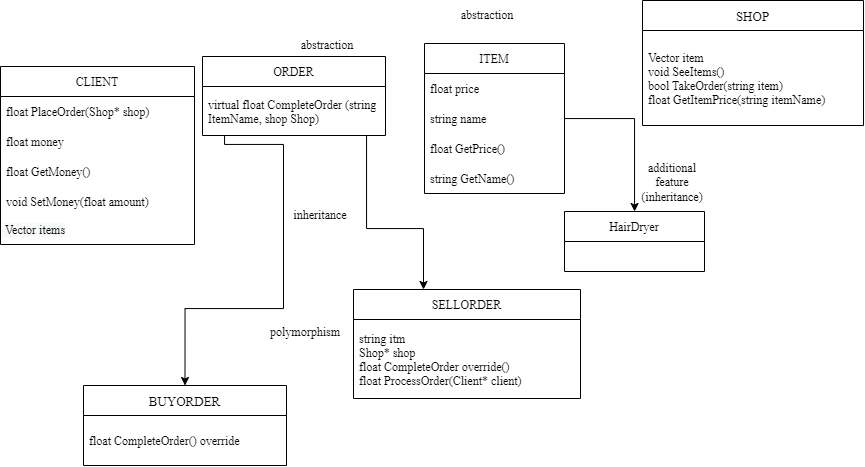

The diagram above was exported from draw.io. Its source (the exported page's mxGraphModel, read from the mxfile embedded in the PNG):
<mxGraphModel dx="2034" dy="502" grid="0" gridSize="10" guides="1" tooltips="1" connect="1" arrows="1" fold="1" page="1" pageScale="1" pageWidth="827" pageHeight="1169" math="0" shadow="0">
  <root>
    <mxCell id="0" />
    <mxCell id="1" parent="0" />
    <mxCell id="bFCymePtdIdJ6XvRuvuq-2" value="CLIENT" style="swimlane;fontStyle=0;childLayout=stackLayout;horizontal=1;startSize=30;horizontalStack=0;resizeParent=1;resizeParentMax=0;resizeLast=0;collapsible=1;marginBottom=0;fontFamily=Times New Roman;" vertex="1" parent="1">
      <mxGeometry x="-401" y="197" width="194" height="178" as="geometry" />
    </mxCell>
    <mxCell id="bFCymePtdIdJ6XvRuvuq-3" value="float PlaceOrder(Shop* shop)" style="text;strokeColor=none;fillColor=none;align=left;verticalAlign=middle;spacingLeft=4;spacingRight=4;overflow=hidden;points=[[0,0.5],[1,0.5]];portConstraint=eastwest;rotatable=0;fontFamily=Times New Roman;" vertex="1" parent="bFCymePtdIdJ6XvRuvuq-2">
      <mxGeometry y="30" width="194" height="30" as="geometry" />
    </mxCell>
    <mxCell id="bFCymePtdIdJ6XvRuvuq-4" value="float money" style="text;strokeColor=none;fillColor=none;align=left;verticalAlign=middle;spacingLeft=4;spacingRight=4;overflow=hidden;points=[[0,0.5],[1,0.5]];portConstraint=eastwest;rotatable=0;fontFamily=Times New Roman;" vertex="1" parent="bFCymePtdIdJ6XvRuvuq-2">
      <mxGeometry y="60" width="194" height="30" as="geometry" />
    </mxCell>
    <mxCell id="bFCymePtdIdJ6XvRuvuq-5" value="float GetMoney()" style="text;strokeColor=none;fillColor=none;align=left;verticalAlign=middle;spacingLeft=4;spacingRight=4;overflow=hidden;points=[[0,0.5],[1,0.5]];portConstraint=eastwest;rotatable=0;fontFamily=Times New Roman;" vertex="1" parent="bFCymePtdIdJ6XvRuvuq-2">
      <mxGeometry y="90" width="194" height="30" as="geometry" />
    </mxCell>
    <mxCell id="bFCymePtdIdJ6XvRuvuq-6" value="void SetMoney(float amount)" style="text;strokeColor=none;fillColor=none;align=left;verticalAlign=middle;spacingLeft=4;spacingRight=4;overflow=hidden;points=[[0,0.5],[1,0.5]];portConstraint=eastwest;rotatable=0;fontFamily=Times New Roman;" vertex="1" parent="bFCymePtdIdJ6XvRuvuq-2">
      <mxGeometry y="120" width="194" height="30" as="geometry" />
    </mxCell>
    <mxCell id="bFCymePtdIdJ6XvRuvuq-7" value="&lt;span style=&quot;color: rgb(0 , 0 , 0) ; font-size: 12px ; font-style: normal ; font-weight: 400 ; letter-spacing: normal ; text-align: left ; text-indent: 0px ; text-transform: none ; word-spacing: 0px ; background-color: rgb(248 , 249 , 250) ; display: inline ; float: none&quot;&gt;&amp;nbsp;Vector items&lt;/span&gt;" style="text;whiteSpace=wrap;html=1;fontFamily=Times New Roman;" vertex="1" parent="bFCymePtdIdJ6XvRuvuq-2">
      <mxGeometry y="150" width="194" height="28" as="geometry" />
    </mxCell>
    <mxCell id="bFCymePtdIdJ6XvRuvuq-8" value="BUYORDER" style="swimlane;fontStyle=0;childLayout=stackLayout;horizontal=1;startSize=30;horizontalStack=0;resizeParent=1;resizeParentMax=0;resizeLast=0;collapsible=1;marginBottom=0;fontSize=13;fontFamily=Times New Roman;" vertex="1" parent="1">
      <mxGeometry x="-318" y="516" width="203" height="80" as="geometry" />
    </mxCell>
    <mxCell id="bFCymePtdIdJ6XvRuvuq-9" value="float CompleteOrder() override" style="text;strokeColor=none;fillColor=none;align=left;verticalAlign=middle;spacingLeft=4;spacingRight=4;overflow=hidden;points=[[0,0.5],[1,0.5]];portConstraint=eastwest;rotatable=0;fontSize=12;fontFamily=Times New Roman;" vertex="1" parent="bFCymePtdIdJ6XvRuvuq-8">
      <mxGeometry y="30" width="203" height="50" as="geometry" />
    </mxCell>
    <mxCell id="bFCymePtdIdJ6XvRuvuq-10" value="ITEM" style="swimlane;fontStyle=0;childLayout=stackLayout;horizontal=1;startSize=30;horizontalStack=0;resizeParent=1;resizeParentMax=0;resizeLast=0;collapsible=1;marginBottom=0;fontFamily=Times New Roman;" vertex="1" parent="1">
      <mxGeometry x="23" y="174" width="140" height="150" as="geometry" />
    </mxCell>
    <mxCell id="bFCymePtdIdJ6XvRuvuq-11" value="float price" style="text;strokeColor=none;fillColor=none;align=left;verticalAlign=middle;spacingLeft=4;spacingRight=4;overflow=hidden;points=[[0,0.5],[1,0.5]];portConstraint=eastwest;rotatable=0;fontFamily=Times New Roman;" vertex="1" parent="bFCymePtdIdJ6XvRuvuq-10">
      <mxGeometry y="30" width="140" height="30" as="geometry" />
    </mxCell>
    <mxCell id="bFCymePtdIdJ6XvRuvuq-12" value="string name" style="text;strokeColor=none;fillColor=none;align=left;verticalAlign=middle;spacingLeft=4;spacingRight=4;overflow=hidden;points=[[0,0.5],[1,0.5]];portConstraint=eastwest;rotatable=0;fontFamily=Times New Roman;" vertex="1" parent="bFCymePtdIdJ6XvRuvuq-10">
      <mxGeometry y="60" width="140" height="30" as="geometry" />
    </mxCell>
    <mxCell id="bFCymePtdIdJ6XvRuvuq-13" value="float GetPrice()" style="text;strokeColor=none;fillColor=none;align=left;verticalAlign=middle;spacingLeft=4;spacingRight=4;overflow=hidden;points=[[0,0.5],[1,0.5]];portConstraint=eastwest;rotatable=0;fontFamily=Times New Roman;" vertex="1" parent="bFCymePtdIdJ6XvRuvuq-10">
      <mxGeometry y="90" width="140" height="30" as="geometry" />
    </mxCell>
    <mxCell id="bFCymePtdIdJ6XvRuvuq-14" value="string GetName()" style="text;strokeColor=none;fillColor=none;align=left;verticalAlign=middle;spacingLeft=4;spacingRight=4;overflow=hidden;points=[[0,0.5],[1,0.5]];portConstraint=eastwest;rotatable=0;fontFamily=Times New Roman;" vertex="1" parent="bFCymePtdIdJ6XvRuvuq-10">
      <mxGeometry y="120" width="140" height="30" as="geometry" />
    </mxCell>
    <mxCell id="bFCymePtdIdJ6XvRuvuq-15" value="SHOP" style="swimlane;fontStyle=0;childLayout=stackLayout;horizontal=1;startSize=30;horizontalStack=0;resizeParent=1;resizeParentMax=0;resizeLast=0;collapsible=1;marginBottom=0;fontFamily=Times New Roman;fontSize=13;" vertex="1" parent="1">
      <mxGeometry x="241" y="131" width="221" height="125" as="geometry" />
    </mxCell>
    <mxCell id="bFCymePtdIdJ6XvRuvuq-16" value="Vector item&#10;void SeeItems()&#10;bool TakeOrder(string item)&#10;float GetItemPrice(string itemName) " style="text;strokeColor=none;fillColor=none;align=left;verticalAlign=middle;spacingLeft=4;spacingRight=4;overflow=hidden;points=[[0,0.5],[1,0.5]];portConstraint=eastwest;rotatable=0;fontFamily=Times New Roman;fontSize=12;" vertex="1" parent="bFCymePtdIdJ6XvRuvuq-15">
      <mxGeometry y="30" width="221" height="95" as="geometry" />
    </mxCell>
    <mxCell id="bFCymePtdIdJ6XvRuvuq-17" value="ORDER" style="swimlane;fontStyle=0;childLayout=stackLayout;horizontal=1;startSize=30;horizontalStack=0;resizeParent=1;resizeParentMax=0;resizeLast=0;collapsible=1;marginBottom=0;fontFamily=Times New Roman;" vertex="1" parent="1">
      <mxGeometry x="-199" y="187" width="183" height="79" as="geometry" />
    </mxCell>
    <mxCell id="bFCymePtdIdJ6XvRuvuq-18" value="virtual float CompleteOrder (string&#10;ItemName, shop Shop)" style="text;strokeColor=none;fillColor=none;align=left;verticalAlign=middle;spacingLeft=4;spacingRight=4;overflow=hidden;points=[[0,0.5],[1,0.5]];portConstraint=eastwest;rotatable=0;fontFamily=Times New Roman;" vertex="1" parent="bFCymePtdIdJ6XvRuvuq-17">
      <mxGeometry y="30" width="183" height="49" as="geometry" />
    </mxCell>
    <mxCell id="bFCymePtdIdJ6XvRuvuq-19" value="SELLORDER" style="swimlane;fontStyle=0;childLayout=stackLayout;horizontal=1;startSize=30;horizontalStack=0;resizeParent=1;resizeParentMax=0;resizeLast=0;collapsible=1;marginBottom=0;fontFamily=Times New Roman;" vertex="1" parent="1">
      <mxGeometry x="-48" y="420" width="227" height="109" as="geometry" />
    </mxCell>
    <mxCell id="bFCymePtdIdJ6XvRuvuq-20" value="string itm&#10;Shop* shop&#10;float CompleteOrder override()&#10;float ProcessOrder(Client* client)" style="text;strokeColor=none;fillColor=none;align=left;verticalAlign=middle;spacingLeft=4;spacingRight=4;overflow=hidden;points=[[0,0.5],[1,0.5]];portConstraint=eastwest;rotatable=0;fontFamily=Times New Roman;" vertex="1" parent="bFCymePtdIdJ6XvRuvuq-19">
      <mxGeometry y="30" width="227" height="79" as="geometry" />
    </mxCell>
    <mxCell id="bFCymePtdIdJ6XvRuvuq-21" style="edgeStyle=orthogonalEdgeStyle;rounded=0;orthogonalLoop=1;jettySize=auto;html=1;entryX=0.5;entryY=0;entryDx=0;entryDy=0;exitX=0.139;exitY=1;exitDx=0;exitDy=0;exitPerimeter=0;" edge="1" parent="1" target="bFCymePtdIdJ6XvRuvuq-8" source="bFCymePtdIdJ6XvRuvuq-18">
      <mxGeometry relative="1" as="geometry">
        <mxPoint x="-177" y="263" as="sourcePoint" />
        <Array as="points">
          <mxPoint x="-177" y="266" />
          <mxPoint x="-177" y="275" />
          <mxPoint x="-118" y="275" />
          <mxPoint x="-118" y="439" />
          <mxPoint x="-216" y="439" />
        </Array>
      </mxGeometry>
    </mxCell>
    <mxCell id="bFCymePtdIdJ6XvRuvuq-22" style="edgeStyle=orthogonalEdgeStyle;rounded=0;orthogonalLoop=1;jettySize=auto;html=1;startArrow=none;" edge="1" parent="1" source="bFCymePtdIdJ6XvRuvuq-18" target="bFCymePtdIdJ6XvRuvuq-19">
      <mxGeometry relative="1" as="geometry">
        <mxPoint x="36" y="283" as="sourcePoint" />
        <Array as="points">
          <mxPoint x="-35" y="359" />
          <mxPoint x="22" y="359" />
        </Array>
      </mxGeometry>
    </mxCell>
    <mxCell id="bFCymePtdIdJ6XvRuvuq-23" value="HairDryer" style="swimlane;fontStyle=0;childLayout=stackLayout;horizontal=1;startSize=30;horizontalStack=0;resizeParent=1;resizeParentMax=0;resizeLast=0;collapsible=1;marginBottom=0;fontFamily=Times New Roman;" vertex="1" parent="1">
      <mxGeometry x="163" y="342" width="140" height="60" as="geometry" />
    </mxCell>
    <mxCell id="bFCymePtdIdJ6XvRuvuq-24" style="edgeStyle=orthogonalEdgeStyle;rounded=0;orthogonalLoop=1;jettySize=auto;html=1;" edge="1" parent="1" source="bFCymePtdIdJ6XvRuvuq-12" target="bFCymePtdIdJ6XvRuvuq-23">
      <mxGeometry relative="1" as="geometry" />
    </mxCell>
    <mxCell id="bFCymePtdIdJ6XvRuvuq-25" value="&lt;font face=&quot;Times New Roman&quot;&gt;polymorphism&lt;/font&gt;" style="text;html=1;strokeColor=none;fillColor=none;align=center;verticalAlign=middle;whiteSpace=wrap;rounded=0;" vertex="1" parent="1">
      <mxGeometry x="-126" y="448" width="60" height="30" as="geometry" />
    </mxCell>
    <mxCell id="bFCymePtdIdJ6XvRuvuq-26" value="&lt;font face=&quot;Times New Roman&quot;&gt;inheritance&lt;/font&gt;" style="text;html=1;strokeColor=none;fillColor=none;align=center;verticalAlign=middle;whiteSpace=wrap;rounded=0;" vertex="1" parent="1">
      <mxGeometry x="-111" y="331" width="60" height="30" as="geometry" />
    </mxCell>
    <mxCell id="bFCymePtdIdJ6XvRuvuq-27" value="&lt;font face=&quot;Times New Roman&quot;&gt;additional feature (inheritance)&lt;/font&gt;" style="text;html=1;strokeColor=none;fillColor=none;align=center;verticalAlign=middle;whiteSpace=wrap;rounded=0;" vertex="1" parent="1">
      <mxGeometry x="241" y="298" width="60" height="30" as="geometry" />
    </mxCell>
    <mxCell id="bFCymePtdIdJ6XvRuvuq-28" value="&lt;font face=&quot;Times New Roman&quot;&gt;abstraction&lt;/font&gt;" style="text;html=1;strokeColor=none;fillColor=none;align=center;verticalAlign=middle;whiteSpace=wrap;rounded=0;" vertex="1" parent="1">
      <mxGeometry x="-104" y="161" width="60" height="30" as="geometry" />
    </mxCell>
    <mxCell id="bFCymePtdIdJ6XvRuvuq-29" value="&lt;font face=&quot;Times New Roman&quot;&gt;abstraction&lt;/font&gt;" style="text;html=1;strokeColor=none;fillColor=none;align=center;verticalAlign=middle;whiteSpace=wrap;rounded=0;" vertex="1" parent="1">
      <mxGeometry x="56" y="131" width="60" height="30" as="geometry" />
    </mxCell>
  </root>
</mxGraphModel>